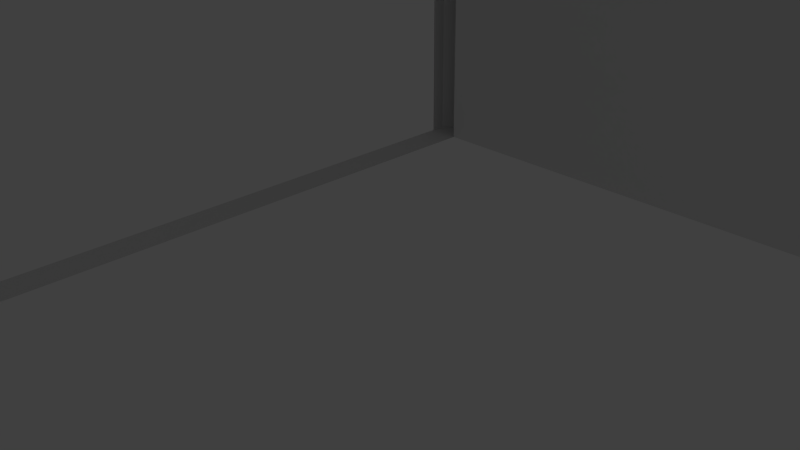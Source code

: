 # Source: c_bracket1.blend  (saved by Blender 2.63.17; exported with 4.5.12 LTS)
import bpy
from mathutils import Matrix  # noqa: F401  (used for matrix-valued properties, if any)

bpy.ops.wm.read_factory_settings(use_empty=True)
scene = bpy.context.scene
scene.name = 'Scene'

# ---- collections
col_collection_1 = bpy.data.collections.new('Collection 1'); scene.collection.children.link(col_collection_1)

# ---- world
world_world = bpy.data.worlds.new('World'); scene.world = world_world
world_world.color = (0.05088, 0.05088, 0.05088)
world_world.use_sun_shadow = False
world_world.sun_shadow_jitter_overblur = 0.0
world_world.cycles.sampling_method = 'MANUAL'
world_world.cycles.sample_map_resolution = 256

# ---- cameras
cam_camera = bpy.data.cameras.new('Camera')
cam_camera.clip_end = 100.0
cam_camera.lens = 35.0
cam_camera.sensor_width = 32.0
cam_camera.sensor_height = 18.0
cam_camera.ortho_scale = 7.314
cam_camera.dof.focus_distance = 0.0
cam_camera.dof.aperture_fstop = 128.0

# ---- lights
light_lamp = bpy.data.lights.new('Lamp', 'POINT')
light_lamp.transmission_factor = 0.0
light_lamp.cutoff_distance = 30.0
light_lamp.energy = 100.0
light_lamp.shadow_buffer_clip_start = 1.001
light_lamp.shadow_soft_size = 1.0
light_lamp.shadow_maximum_resolution = 0.006
light_lamp.use_absolute_resolution = True
light_lamp.cycles.use_multiple_importance_sampling = False

# ---- meshes
me_plane_003 = bpy.data.meshes.new('Plane.003')
me_plane_003.from_pydata([(12.25, -2.384e-07, -0.8), (12.25, 27.4, -0.8), (12.25, -2.384e-07, -49.5), (12.25, 27.4, -49.5), (12.25, -2.384e-07, -51.1), (-12.25, -2.384e-07, -0.8), (12.25, -2.384e-07, 0.8), (12.25, 29.0, -0.8), (12.25, 29.0, -49.5), (12.25, 28.88, -50.11), (12.25, 28.53, -50.63), (12.25, 28.01, -50.98), (12.25, 27.4, -51.1), (12.25, 28.88, -0.1877), (12.25, 28.53, 0.3314), (12.25, 28.01, 0.6782), (12.25, 27.4, 0.8), (-12.25, 27.4, -0.8), (-12.25, -2.384e-07, -49.5), (-12.25, 27.4, -49.5), (-12.25, -2.384e-07, -51.1), (-12.25, -2.384e-07, 0.8), (-12.25, 29.0, -0.8), (-12.25, 29.0, -49.5), (-12.25, 28.88, -50.11), (-12.25, 28.53, -50.63), (-12.25, 28.01, -50.98), (-12.25, 27.4, -51.1), (-12.25, 28.88, -0.1877), (-12.25, 28.53, 0.3314), (-12.25, 28.01, 0.6782), (-12.25, 27.4, 0.8), (6.04e-08, 28.01, 0.6782), (6.04e-08, 28.53, 0.3314), (-5.662e-06, 28.88, -50.11), (-5.662e-06, 29.0, -49.5), (6.04e-08, 27.4, -0.8), (-5.662e-06, 27.4, -49.5), (6.04e-08, 27.4, 0.8), (-5.662e-06, 28.53, -50.63), (0.866, -7.1, -0.8), (6.04e-08, 29.0, -0.8), (-5.662e-06, 28.01, -50.98), (-5.662e-06, 27.4, -51.1), (0.5, -6.734, -0.8), (6.04e-08, 28.88, -0.1877), (-11.83, -3.171, -0.8), (-11.83, -3.171, 0.8), (3.171, -11.83, -51.1), (3.171, -11.83, -49.5), (-10.61, -6.125, -0.8), (-10.61, -6.125, 0.8), (-5.662e-06, -12.25, -49.5), (-5.662e-06, -12.25, -51.1), (-8.662, -8.662, -0.8), (-8.662, -8.662, 0.8), (-6.125, -10.61, -0.8), (-6.125, -10.61, 0.8), (-3.171, -11.83, -0.8), (-3.171, -11.83, 0.8), (-3.171, -11.83, -51.1), (-3.171, -11.83, -49.5), (6.04e-08, -12.25, -0.8), (6.04e-08, -12.25, 0.8), (-6.125, -10.61, -49.5), (-6.125, -10.61, -51.1), (3.171, -11.83, -0.8), (3.171, -11.83, 0.8), (6.125, -10.61, -0.8), (6.125, -10.61, 0.8), (8.662, -8.662, -0.8), (8.662, -8.662, 0.8), (-8.662, -8.662, -51.1), (-8.662, -8.662, -49.5), (10.61, -6.125, -0.8), (10.61, -6.125, 0.8), (-10.61, -6.125, -49.5), (-10.61, -6.125, -51.1), (11.83, -3.171, -0.8), (11.83, -3.171, 0.8), (-11.83, -3.171, -51.1), (-11.83, -3.171, -49.5), (6.125, -10.61, -51.1), (6.125, -10.61, -49.5), (8.662, -8.662, -51.1), (8.662, -8.662, -49.5), (10.61, -6.125, -51.1), (10.61, -6.125, -49.5), (11.83, -3.171, -51.1), (11.83, -3.171, -49.5), (0.5, -6.734, 0.8), (0.866, -7.1, 0.8), (1.0, -7.6, 0.8), (0.866, -8.1, 0.8), (0.5, -8.466, 0.8), (-1.847e-06, -8.6, 0.8), (-0.5, -8.466, 0.8), (-0.866, -8.1, 0.8), (-1.0, -7.6, 0.8), (-0.866, -7.1, 0.8), (-0.5, -6.734, 0.8), (-1.847e-06, -6.6, 0.8), (-6.734, -0.5, 0.8), (-7.1, -0.866, 0.8), (-7.6, -1.0, 0.8), (-8.1, -0.866, 0.8), (-8.466, -0.5, 0.8), (-8.6, 9.775e-06, 0.8), (-8.466, 0.5, 0.8), (-8.1, 0.866, 0.8), (-7.6, 1.0, 0.8), (-7.1, 0.866, 0.8), (-6.734, 0.5, 0.8), (-6.6, 9.775e-06, 0.8), (-0.5, 6.734, 0.8), (-0.866, 7.1, 0.8), (-1.0, 7.6, 0.8), (-0.866, 8.1, 0.8), (-0.5, 8.466, 0.8), (1.723e-05, 8.6, 0.8), (0.5, 8.466, 0.8), (0.866, 8.1, 0.8), (1.0, 7.6, 0.8), (0.866, 7.1, 0.8), (0.5, 6.734, 0.8), (1.818e-05, 6.6, 0.8), (6.734, 0.5, 0.8), (7.1, 0.866, 0.8), (7.6, 1.0, 0.8), (8.1, 0.866, 0.8), (8.466, 0.5, 0.8), (8.6, -1.121e-05, 0.8), (8.466, -0.5, 0.8), (8.1, -0.866, 0.8), (7.6, -1.0, 0.8), (7.1, -0.866, 0.8), (6.734, -0.5, 0.8), (6.6, -1.121e-05, 0.8), (0.625, 1.083, 0.8), (1.083, 0.625, 0.8), (1.25, -1.669e-06, 0.8), (1.083, -0.625, 0.8), (0.625, -1.083, 0.8), (7.69e-06, -1.25, 0.8), (-0.625, -1.083, 0.8), (-1.083, -0.625, 0.8), (-1.25, 2.384e-07, 0.8), (-1.083, 0.625, 0.8), (-0.625, 1.083, 0.8), (7.69e-06, 1.25, 0.8), (1.0, -7.6, -0.8), (0.866, -8.1, -0.8), (0.5, -8.466, -0.8), (-1.968e-06, -8.6, -0.8), (-0.5, -8.466, -0.8), (-0.866, -8.1, -0.8), (-1.0, -7.6, -0.8), (-0.866, -7.1, -0.8), (-0.5, -6.734, -0.8), (-1.968e-06, -6.6, -0.8), (-6.734, -0.5, -0.8), (-7.1, -0.866, -0.8), (-7.6, -1.0, -0.8), (-8.1, -0.866, -0.8), (-8.466, -0.5, -0.8), (-8.6, 9.775e-06, -0.8), (-8.466, 0.5, -0.8), (-8.1, 0.866, -0.8), (-7.6, 1.0, -0.8), (-7.1, 0.866, -0.8), (-6.734, 0.5, -0.8), (-6.6, 9.775e-06, -0.8), (-0.5, 6.734, -0.8), (-0.866, 7.1, -0.8), (-1.0, 7.6, -0.8), (-0.866, 8.1, -0.8), (-0.5, 8.466, -0.8), (1.711e-05, 8.6, -0.8), (0.5, 8.466, -0.8), (0.866, 8.1, -0.8), (1.0, 7.6, -0.8), (0.866, 7.1, -0.8), (0.5, 6.734, -0.8), (1.806e-05, 6.6, -0.8), (6.734, 0.5, -0.8), (7.1, 0.866, -0.8), (7.6, 1.0, -0.8), (8.1, 0.866, -0.8), (8.466, 0.5, -0.8), (8.6, -1.121e-05, -0.8), (8.466, -0.5, -0.8), (8.1, -0.866, -0.8), (7.6, -1.0, -0.8), (7.1, -0.866, -0.8), (6.734, -0.5, -0.8), (6.6, -1.121e-05, -0.8), (0.625, 1.083, -0.8), (1.083, 0.625, -0.8), (1.25, -1.669e-06, -0.8), (1.083, -0.625, -0.8), (0.625, -1.083, -0.8), (7.569e-06, -1.25, -0.8), (-0.625, -1.083, -0.8), (-1.083, -0.625, -0.8), (-1.25, 2.384e-07, -0.8), (-1.083, 0.625, -0.8), (-0.625, 1.083, -0.8), (7.569e-06, 1.25, -0.8), (3.892e-06, 1.25, -49.5), (-0.625, 1.083, -49.5), (-1.083, 0.625, -49.5), (-1.25, 2.384e-07, -49.5), (-1.083, -0.625, -49.5), (-0.625, -1.083, -49.5), (3.892e-06, -1.25, -49.5), (0.625, -1.083, -49.5), (1.083, -0.625, -49.5), (1.25, -1.669e-06, -49.5), (1.083, 0.625, -49.5), (0.625, 1.083, -49.5), (6.6, -1.121e-05, -49.5), (6.734, -0.5, -49.5), (7.1, -0.866, -49.5), (7.6, -1.0, -49.5), (8.1, -0.866, -49.5), (8.466, -0.5, -49.5), (8.6, -1.121e-05, -49.5), (8.466, 0.5, -49.5), (8.1, 0.866, -49.5), (7.6, 1.0, -49.5), (7.1, 0.866, -49.5), (6.734, 0.5, -49.5), (1.438e-05, 6.6, -49.5), (0.5, 6.734, -49.5), (0.866, 7.1, -49.5), (1.0, 7.6, -49.5), (0.866, 8.1, -49.5), (0.5, 8.466, -49.5), (1.343e-05, 8.6, -49.5), (-0.5, 8.466, -49.5), (-0.866, 8.1, -49.5), (-1.0, 7.6, -49.5), (-0.866, 7.1, -49.5), (-0.5, 6.734, -49.5), (-6.6, 9.775e-06, -49.5), (-6.734, 0.5, -49.5), (-7.1, 0.866, -49.5), (-7.6, 1.0, -49.5), (-8.1, 0.866, -49.5), (-8.466, 0.5, -49.5), (-8.6, 9.775e-06, -49.5), (-8.466, -0.5, -49.5), (-8.1, -0.866, -49.5), (-7.6, -1.0, -49.5), (-7.1, -0.866, -49.5), (-6.734, -0.5, -49.5), (-5.644e-06, -6.6, -49.5), (-0.5, -6.734, -49.5), (-0.866, -7.1, -49.5), (-1.0, -7.6, -49.5), (-0.866, -8.1, -49.5), (-0.5, -8.466, -49.5), (-5.644e-06, -8.6, -49.5), (0.5, -8.466, -49.5), (0.866, -8.1, -49.5), (1.0, -7.6, -49.5), (3.771e-06, 1.25, -51.1), (-0.625, 1.083, -51.1), (-1.083, 0.625, -51.1), (-1.25, 2.384e-07, -51.1), (-1.083, -0.625, -51.1), (-0.625, -1.083, -51.1), (3.771e-06, -1.25, -51.1), (0.625, -1.083, -51.1), (1.083, -0.625, -51.1), (1.25, -1.669e-06, -51.1), (1.083, 0.625, -51.1), (0.625, 1.083, -51.1), (6.6, -1.121e-05, -51.1), (6.734, -0.5, -51.1), (7.1, -0.866, -51.1), (7.6, -1.0, -51.1), (8.1, -0.866, -51.1), (8.466, -0.5, -51.1), (8.6, -1.121e-05, -51.1), (8.466, 0.5, -51.1), (8.1, 0.866, -51.1), (7.6, 1.0, -51.1), (7.1, 0.866, -51.1), (6.734, 0.5, -51.1), (1.426e-05, 6.6, -51.1), (0.5, 6.734, -51.1), (0.866, 7.1, -51.1), (1.0, 7.6, -51.1), (0.866, 8.1, -51.1), (0.5, 8.466, -51.1), (1.331e-05, 8.6, -51.1), (-0.5, 8.466, -51.1), (-0.866, 8.1, -51.1), (-1.0, 7.6, -51.1), (-0.866, 7.1, -51.1), (-0.5, 6.734, -51.1), (-6.6, 9.775e-06, -51.1), (-6.734, 0.5, -51.1), (-7.1, 0.866, -51.1), (-7.6, 1.0, -51.1), (-8.1, 0.866, -51.1), (-8.466, 0.5, -51.1), (-8.6, 9.775e-06, -51.1), (-8.466, -0.5, -51.1), (-8.1, -0.866, -51.1), (-7.6, -1.0, -51.1), (-7.1, -0.866, -51.1), (-6.734, -0.5, -51.1), (-5.765e-06, -6.6, -51.1), (-0.5, -6.734, -51.1), (-0.866, -7.1, -51.1), (-1.0, -7.6, -51.1), (-0.866, -8.1, -51.1), (-0.5, -8.466, -51.1), (-5.765e-06, -8.6, -51.1), (0.5, -8.466, -51.1), (0.866, -8.1, -51.1), (1.0, -7.6, -51.1), (0.866, -7.1, -51.1), (0.5, -6.734, -51.1), (0.5, -6.734, -49.5), (0.866, -7.1, -49.5)], [], [(23, 24, 34, 9, 8, 35), (19, 17, 36, 1, 3, 37), (30, 31, 38, 16, 15, 32), (24, 25, 39, 10, 9, 34), (22, 23, 35, 8, 7, 41), (22, 28, 45, 13, 7, 41), (25, 26, 42, 11, 10, 39), (26, 27, 43, 12, 11, 42), (28, 29, 33, 14, 13, 45), (19, 18, 20, 27, 26, 25, 24, 23, 22, 28, 29, 30, 31, 21, 5, 17), (3, 1, 0, 6, 16, 15, 14, 13, 7, 8, 9, 10, 11, 12, 4, 2), (29, 30, 32, 15, 14, 33), (5, 21, 47, 46), (46, 47, 51, 50), (50, 51, 55, 54), (89, 88, 86, 87), (87, 86, 84, 85), (54, 55, 57, 56), (85, 84, 82, 83), (56, 57, 59, 58), (83, 82, 48, 49), (58, 59, 63, 62), (62, 63, 67, 66), (49, 48, 53, 52), (52, 53, 60, 61), (66, 67, 69, 68), (68, 69, 71, 70), (61, 60, 65, 64), (64, 65, 72, 73), (70, 71, 75, 74), (73, 72, 77, 76), (74, 75, 79, 78), (76, 77, 80, 81), (81, 80, 20, 18), (78, 79, 6, 0), (2, 4, 88, 89), (193, 194, 136, 135), (174, 175, 117, 116), (154, 155, 97, 96), (195, 184, 126, 137), (179, 180, 122, 121), (160, 161, 103, 102), (199, 200, 142, 141), (185, 186, 128, 127), (165, 166, 108, 107), (204, 205, 147, 146), (190, 191, 133, 132), (170, 171, 113, 112), (151, 152, 94, 93), (172, 183, 125, 114), (176, 177, 119, 118), (156, 157, 99, 98), (196, 197, 139, 138), (181, 182, 124, 123), (162, 163, 105, 104), (201, 202, 144, 143), (187, 188, 130, 129), (167, 168, 110, 109), (44, 40, 91, 90), (206, 207, 149, 148), (192, 193, 135, 134), (173, 174, 116, 115), (153, 154, 96, 95), (44, 159, 101, 90), (178, 179, 121, 120), (158, 159, 101, 100), (198, 199, 141, 140), (184, 185, 127, 126), (164, 165, 107, 106), (203, 204, 146, 145), (189, 190, 132, 131), (169, 170, 112, 111), (150, 151, 93, 92), (194, 195, 137, 136), (175, 176, 118, 117), (155, 156, 98, 97), (196, 207, 149, 138), (180, 181, 123, 122), (161, 162, 104, 103), (200, 201, 143, 142), (186, 187, 129, 128), (166, 167, 109, 108), (205, 206, 148, 147), (191, 192, 134, 133), (172, 173, 115, 114), (152, 153, 95, 94), (160, 171, 113, 102), (177, 178, 120, 119), (157, 158, 100, 99), (197, 198, 140, 139), (182, 183, 125, 124), (163, 164, 106, 105), (202, 203, 145, 144), (188, 189, 131, 130), (168, 169, 111, 110), (40, 150, 92, 91), (327, 265, 323, 324), (247, 246, 304, 305), (227, 226, 284, 285), (213, 212, 270, 271), (252, 251, 309, 310), (233, 232, 290, 291), (218, 217, 275, 276), (258, 257, 315, 316), (238, 237, 295, 296), (255, 244, 302, 313), (263, 262, 320, 321), (243, 242, 300, 301), (224, 223, 281, 282), (210, 209, 267, 268), (249, 248, 306, 307), (229, 228, 286, 287), (215, 214, 272, 273), (254, 253, 311, 312), (235, 234, 292, 293), (219, 208, 266, 277), (260, 259, 317, 318), (240, 239, 297, 298), (221, 220, 278, 279), (265, 264, 322, 323), (246, 245, 303, 304), (226, 225, 283, 284), (212, 211, 269, 270), (251, 250, 308, 309), (231, 230, 288, 289), (217, 216, 274, 275), (257, 256, 314, 315), (237, 236, 294, 295), (326, 256, 314, 325), (262, 261, 319, 320), (242, 241, 299, 300), (223, 222, 280, 281), (209, 208, 266, 267), (326, 327, 324, 325), (248, 247, 305, 306), (228, 227, 285, 286), (214, 213, 271, 272), (253, 252, 310, 311), (234, 233, 291, 292), (219, 218, 276, 277), (259, 258, 316, 317), (239, 238, 296, 297), (243, 232, 290, 301), (264, 263, 321, 322), (245, 244, 302, 303), (225, 224, 282, 283), (211, 210, 268, 269), (250, 249, 307, 308), (230, 229, 287, 288), (216, 215, 273, 274), (255, 254, 312, 313), (236, 235, 293, 294), (220, 231, 289, 278), (261, 260, 318, 319), (241, 240, 298, 299), (222, 221, 279, 280)])
me_plane_003.use_remesh_preserve_volume = False
me_plane_003.use_remesh_preserve_attributes = False
me_plane_003.use_mirror_vertex_groups = False
me_plane_003.update()

# ---- objects
ob_lamp = bpy.data.objects.new('Lamp', light_lamp)
ob_camera = bpy.data.objects.new('Camera', cam_camera)
ob_plane_001 = bpy.data.objects.new('Plane.001', me_plane_003)

# ---- transforms, parenting, visibility, modifiers, constraints
ob_lamp.location = (4.076, 1.005, 5.904)
ob_lamp.rotation_euler = (0.6503, 0.05522, 1.866)
ob_lamp.lock_rotations_4d = False
ob_lamp.empty_display_type = 'ARROWS'
ob_lamp.color = (0.0, 0.0, 0.0, 0.0)
ob_lamp.lineart.crease_threshold = 0.0
ob_camera.location = (7.481, -6.508, 5.344)
ob_camera.rotation_euler = (1.109, 0.01082, 0.8149)
ob_camera.lock_rotations_4d = False
ob_camera.empty_display_type = 'ARROWS'
ob_camera.color = (0.0, 0.0, 0.0, 0.0)
ob_camera.display_type = 'WIRE'
ob_camera.lineart.crease_threshold = 0.0
ob_plane_001.location = (25.15, 2.384e-07, 0.0)
ob_plane_001.rotation_euler = (-0.0, 1.571, 0.0)
ob_plane_001.lineart.crease_threshold = 0.0

# ---- collection membership
col_collection_1.objects.link(ob_lamp)
col_collection_1.objects.link(ob_camera)
col_collection_1.objects.link(ob_plane_001)

# ---- scene / render settings (as saved in the file)
scene.camera = ob_camera
scene.frame_start = 1; scene.frame_end = 250; scene.frame_set(1)
scene.render.engine = 'BLENDER_EEVEE_NEXT'
scene.render.image_settings.color_mode = 'RGB'
scene.render.image_settings.compression = 90
scene.render.resolution_percentage = 50
scene.render.dither_intensity = 0.0
scene.render.bake_margin = 2
scene.render.bake_bias = 0.0
scene.cycles.use_denoising = False
scene.cycles.samples = 10
scene.cycles.sampling_pattern = 'TABULATED_SOBOL'
scene.cycles.light_sampling_threshold = 0.0
scene.cycles.use_adaptive_sampling = False
scene.cycles.use_light_tree = False
scene.cycles.blur_glossy = 0.0
scene.cycles.volume_bounces = 1
scene.cycles.pixel_filter_type = 'GAUSSIAN'
scene.cycles.sample_clamp_indirect = 0.0
scene.view_settings.view_transform = 'Standard'
bpy.context.view_layer.update()
